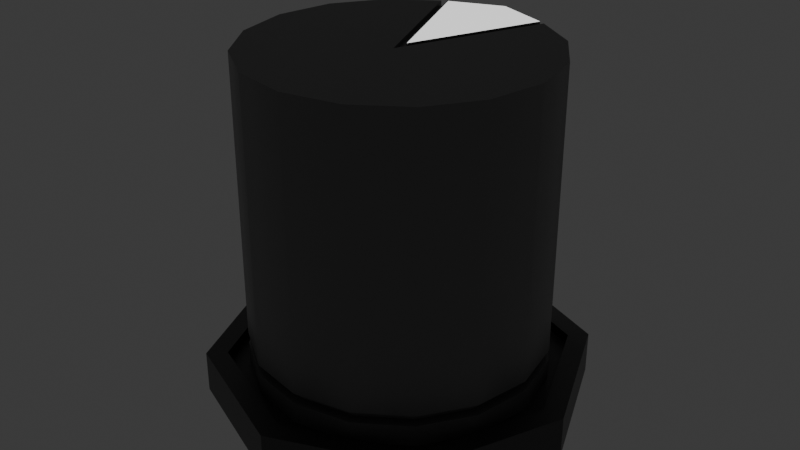 # Source: Knob.blend  (saved by Blender 4.1.24; exported with 4.5.12 LTS)
import bpy
from mathutils import Matrix  # noqa: F401  (used for matrix-valued properties, if any)

bpy.ops.wm.read_factory_settings(use_empty=True)
scene = bpy.context.scene
scene.name = 'Scene'

# ---- collections
col_collection = bpy.data.collections.new('Collection'); scene.collection.children.link(col_collection)

# ---- materials (node trees are filled in below, after node groups)
mat_knob = bpy.data.materials.new('Knob')
mat_knob.use_transparent_shadow = False
mat_knob.diffuse_color = (0.2413, 0.2413, 0.2413, 1.0)
mat_knob_indicator = bpy.data.materials.new('Knob_Indicator')
mat_knob_indicator.use_transparent_shadow = False
mat_knob_socket = bpy.data.materials.new('Knob_Socket')
mat_knob_socket.use_transparent_shadow = False

# ---- node groups
ng_smooth_by_angle = bpy.data.node_groups.new('Smooth by Angle', 'GeometryNodeTree')
_s = ng_smooth_by_angle.interface.new_socket(name='Mesh', in_out='OUTPUT', socket_type='NodeSocketGeometry')
_s = ng_smooth_by_angle.interface.new_socket(name='Mesh', in_out='INPUT', socket_type='NodeSocketGeometry')
_s = ng_smooth_by_angle.interface.new_socket(name='Angle', in_out='INPUT', socket_type='NodeSocketFloat')
_s.subtype = 'ANGLE'
_s.default_value = 0.5236
_s.min_value = 0.0
_s.max_value = 3.142
_s.description = 'Maximum face angle for smooth edges'
_s = ng_smooth_by_angle.interface.new_socket(name='Ignore Sharpness', in_out='INPUT', socket_type='NodeSocketBool')
_s.force_non_field = True
ng_smooth_by_angle.is_modifier = True
_N = ng_smooth_by_angle.nodes; _L = ng_smooth_by_angle.links
n0 = _N.new('GeometryNodeSetShadeSmooth'); n0.name = 'Set Shade Smooth'; n0.location = (120, -80)
n0.domain = 'EDGE'
n1 = _N.new('GeometryNodeSetShadeSmooth'); n1.name = 'Set Shade Smooth.001'; n1.location = (300, -80)
n2 = _N.new('NodeGroupOutput'); n2.name = 'Group Output'; n2.location = (480, -80)
n3 = _N.new('GeometryNodeInputMeshEdgeAngle'); n3.name = 'Edge Angle'; n3.location = (-440, -240)
n4 = _N.new('NodeGroupInput'); n4.name = 'Group Input'; n4.location = (-80, -80)
n5 = _N.new('GeometryNodeInputEdgeSmooth'); n5.name = 'Is Edge Smooth'; n5.location = (-260, -120)
n6 = _N.new('GeometryNodeInputShadeSmooth'); n6.name = 'Is Shade Smooth'; n6.location = (-440, -397)
n7 = _N.new('FunctionNodeCompare'); n7.name = 'Compare'; n7.location = (-260, -260)
n7.operation = 'LESS_EQUAL'
n7.inputs[6].default_value = (0.0, 0.0, 0.0, 0.0)
n7.inputs[7].default_value = (0.0, 0.0, 0.0, 0.0)
n8 = _N.new('FunctionNodeBooleanMath'); n8.name = 'Boolean Math.001'; n8.location = (-80, -260)
n9 = _N.new('NodeGroupInput'); n9.name = 'Group Input.001'; n9.location = (-440, -329)
n10 = _N.new('NodeGroupInput'); n10.name = 'Group Input.002'; n10.location = (-259, -189)
n11 = _N.new('FunctionNodeBooleanMath'); n11.name = 'Boolean Math'; n11.location = (-80, -149)
n11.operation = 'OR'
n12 = _N.new('FunctionNodeBooleanMath'); n12.name = 'Boolean Math.002'; n12.location = (-260, -380)
n12.operation = 'OR'
n13 = _N.new('NodeGroupInput'); n13.name = 'Group Input.003'; n13.location = (-440, -460)
_L.new(n3.outputs[0], n7.inputs[0])
_L.new(n1.outputs[0], n2.inputs[0])
_L.new(n9.outputs[1], n7.inputs[1])
_L.new(n7.outputs[0], n8.inputs[0])
_L.new(n4.outputs[0], n0.inputs[0])
_L.new(n0.outputs[0], n1.inputs[0])
_L.new(n8.outputs[0], n0.inputs[2])
_L.new(n10.outputs[2], n11.inputs[1])
_L.new(n5.outputs[0], n11.inputs[0])
_L.new(n11.outputs[0], n0.inputs[1])
_L.new(n13.outputs[2], n12.inputs[1])
_L.new(n6.outputs[0], n12.inputs[0])
_L.new(n12.outputs[0], n8.inputs[1])
n2.is_active_output = True

# ---- material node trees
mat_knob.use_nodes = True; mat_knob.node_tree.nodes.clear()
_N = mat_knob.node_tree.nodes; _L = mat_knob.node_tree.links
n0 = _N.new('ShaderNodeBsdfPrincipled'); n0.name = 'Principled BSDF'; n0.location = (10, 300)
n0.inputs[0].default_value = (0.1053, 0.1053, 0.1053, 1.0)
n0.inputs[13].default_value = 1.0
n0.inputs[19].default_value = 0.5
n0.inputs[20].default_value = 0.5
n1 = _N.new('ShaderNodeOutputMaterial'); n1.name = 'Material Output'; n1.location = (300, 300)
_L.new(n0.outputs[0], n1.inputs[0])
n1.is_active_output = True
mat_knob_indicator.use_nodes = True; mat_knob_indicator.node_tree.nodes.clear()
_N = mat_knob_indicator.node_tree.nodes; _L = mat_knob_indicator.node_tree.links
n0 = _N.new('ShaderNodeBsdfPrincipled'); n0.name = 'Principled BSDF'; n0.location = (10, 300)
n0.inputs[0].default_value = (1.0, 1.0, 1.0, 1.0)
n0.inputs[28].default_value = 1.0
n1 = _N.new('ShaderNodeOutputMaterial'); n1.name = 'Material Output'; n1.location = (300, 300)
_L.new(n0.outputs[0], n1.inputs[0])
n1.is_active_output = True
mat_knob_socket.use_nodes = True; mat_knob_socket.node_tree.nodes.clear()
_N = mat_knob_socket.node_tree.nodes; _L = mat_knob_socket.node_tree.links
n0 = _N.new('ShaderNodeBsdfPrincipled'); n0.name = 'Principled BSDF'; n0.location = (10, 300)
n0.inputs[0].default_value = (0.0, 0.0, 0.0, 1.0)
n0.inputs[13].default_value = 1.0
n0.inputs[19].default_value = 0.5
n0.inputs[20].default_value = 0.5
n1 = _N.new('ShaderNodeOutputMaterial'); n1.name = 'Material Output'; n1.location = (300, 300)
_L.new(n0.outputs[0], n1.inputs[0])
n1.is_active_output = True

# ---- world
world_world = bpy.data.worlds.new('World'); scene.world = world_world
world_world.use_nodes = True; world_world.node_tree.nodes.clear()
_N = world_world.node_tree.nodes; _L = world_world.node_tree.links
n0 = _N.new('ShaderNodeOutputWorld'); n0.name = 'World Output'; n0.location = (300, 300)
n1 = _N.new('ShaderNodeBackground'); n1.name = 'Background'; n1.location = (10, 300)
n1.inputs[0].default_value = (0.05088, 0.05088, 0.05088, 1.0)
_L.new(n1.outputs[0], n0.inputs[0])
n0.is_active_output = True
world_world.color = (0.05088, 0.05088, 0.05088)
world_world.use_sun_shadow = False
world_world.sun_shadow_jitter_overblur = 0.0

# ---- meshes
me_knob = bpy.data.meshes.new('Knob')
me_knob.from_pydata([(1.4, 1.669e-08, 0.3), (1.4, 1.669e-08, 3.0), (1.3, 1.669e-08, 0.3), (1.3, 1.669e-08, 0.2), (1.4, 1.669e-08, 0.2), (1.4, 1.669e-08, 1.49e-08), (1.293, 0.5358, 0.3), (1.293, 0.5358, 3.0), (1.201, 0.4975, 0.3), (1.201, 0.4975, 0.2), (1.293, 0.5358, 0.2), (1.293, 0.5358, 1.49e-08), (0.9899, 0.9899, 0.3), (0.9899, 0.9899, 3.0), (0.9192, 0.9192, 0.3), (0.9192, 0.9192, 0.2), (0.9899, 0.9899, 0.2), (0.9899, 0.9899, 1.49e-08), (-7.789e-08, 1.5, 0.3), (-7.789e-08, 1.5, 3.0), (-7.352e-08, 1.3, 0.3), (-7.352e-08, 1.3, 0.2), (-7.789e-08, 1.4, 0.2), (-7.789e-08, 1.4, 1.49e-08), (-0.9899, 0.9899, 0.3), (-0.9899, 0.9899, 3.0), (-0.9192, 0.9192, 0.3), (-0.9192, 0.9192, 0.2), (-0.9899, 0.9899, 0.2), (-0.9899, 0.9899, 1.49e-08), (-1.293, 0.5358, 0.3), (-1.293, 0.5358, 3.0), (-1.201, 0.4975, 0.3), (-1.201, 0.4975, 0.2), (-1.293, 0.5358, 0.2), (-1.293, 0.5358, 1.49e-08), (-1.4, -1.391e-07, 0.3), (-1.4, -1.391e-07, 3.0), (-1.3, -1.303e-07, 0.3), (-1.3, -1.303e-07, 0.2), (-1.4, -1.391e-07, 0.2), (-1.4, -1.391e-07, 1.49e-08), (-1.293, -0.5358, 0.3), (-1.293, -0.5358, 3.0), (-1.201, -0.4975, 0.3), (-1.201, -0.4975, 0.2), (-1.293, -0.5358, 0.2), (-1.293, -0.5358, 1.49e-08), (-0.9899, -0.9899, 0.3), (-0.9899, -0.9899, 3.0), (-0.9192, -0.9192, 0.3), (-0.9192, -0.9192, 0.2), (-0.9899, -0.9899, 0.2), (-0.9899, -0.9899, 1.49e-08), (-0.5358, -1.293, 0.3), (-0.5358, -1.293, 3.0), (-0.4975, -1.201, 0.3), (-0.4975, -1.201, 0.2), (-0.5358, -1.293, 0.2), (-0.5358, -1.293, 1.49e-08), (3.339e-08, -1.4, 0.3), (3.339e-08, -1.4, 3.0), (3.22e-08, -1.3, 0.3), (3.22e-08, -1.3, 0.2), (3.339e-08, -1.4, 0.2), (3.339e-08, -1.4, 1.49e-08), (0.5358, -1.293, 0.3), (0.5358, -1.293, 3.0), (0.4975, -1.201, 0.3), (0.4975, -1.201, 0.2), (0.5358, -1.293, 0.2), (0.5358, -1.293, 1.49e-08), (0.9899, -0.9899, 0.3), (0.9899, -0.9899, 3.0), (0.9192, -0.9192, 0.3), (0.9192, -0.9192, 0.2), (0.9899, -0.9899, 0.2), (0.9899, -0.9899, 1.49e-08), (1.293, -0.5358, 0.3), (1.293, -0.5358, 3.0), (1.201, -0.4975, 0.3), (1.201, -0.4975, 0.2), (1.293, -0.5358, 0.2), (1.293, -0.5358, 1.49e-08), (3.725e-09, -0.08487, 2.961), (-4.425e-09, 0.08521, 3.0), (0.5053, 1.305, 0.3), (0.5633, 1.275, 0.3), (0.5454, 1.241, 2.961), (0.5053, 1.305, 3.0), (0.4649, 1.208, 0.3), (0.525, 1.183, 0.3), (0.465, 1.208, 0.2), (0.525, 1.183, 0.2), (0.5033, 1.3, 0.2), (0.5632, 1.275, 0.2), (0.5632, 1.275, 1.49e-08), (0.5033, 1.3, 1.49e-08), (-0.5633, 1.275, 0.3), (-0.5053, 1.305, 0.3), (-0.4874, 1.271, 2.961), (-0.5633, 1.275, 3.0), (-0.525, 1.183, 0.3), (-0.4649, 1.208, 0.3), (-0.525, 1.183, 0.2), (-0.465, 1.208, 0.2), (-0.5632, 1.275, 0.2), (-0.5033, 1.3, 0.2), (-0.5033, 1.3, 1.49e-08), (-0.5632, 1.275, 1.49e-08), (0.5454, 1.241, 0.3388), (0.5633, 1.275, 3.0), (0.4874, 1.271, 2.961), (0.4874, 1.271, 0.3388), (-0.4874, 1.271, 0.3388), (-0.5053, 1.305, 3.0), (-0.5454, 1.241, 2.961), (-0.5454, 1.241, 0.3388), (3.725e-09, -0.08487, 3.0), (-4.425e-09, 0.08521, 2.961), (0.5102, 1.147, 0.3388), (0.4501, 1.172, 0.3388), (-0.4501, 1.172, 0.3388), (-0.5102, 1.147, 0.3388), (0.5101, 1.147, 0.1612), (0.4501, 1.172, 0.1612), (-0.4501, 1.172, 0.1612), (-0.5101, 1.147, 0.1612), (0.5484, 1.239, 0.1612), (0.4884, 1.264, 0.1612), (-0.4884, 1.264, 0.1612), (-0.5484, 1.239, 0.1612), (0.4884, 1.264, -4.677e-07), (0.5484, 1.239, -4.677e-07), (-0.5484, 1.239, -4.677e-07), (-0.4884, 1.264, -4.677e-07)], [], [(0, 6, 7, 1), (6, 12, 13, 7), (90, 20, 18, 86), (15, 93, 91, 14), (102, 26, 24, 98), (21, 105, 103, 20), (24, 30, 31, 25), (30, 36, 37, 31), (36, 42, 43, 37), (42, 48, 49, 43), (48, 54, 55, 49), (54, 60, 61, 55), (60, 66, 67, 61), (66, 72, 73, 67), (72, 78, 79, 73), (78, 0, 1, 79), (7, 13, 118), (13, 111, 118), (89, 19, 85), (19, 115, 85), (101, 25, 118), (25, 31, 118), (31, 37, 118), (37, 43, 118), (43, 49, 118), (49, 55, 118), (55, 61, 118), (61, 67, 118), (67, 73, 118), (73, 79, 118), (14, 91, 87, 12), (1, 7, 118), (2, 8, 6, 0), (8, 14, 12, 6), (12, 87, 111, 13), (86, 18, 19, 89), (18, 99, 115, 19), (98, 24, 25, 101), (26, 32, 30, 24), (32, 38, 36, 30), (38, 44, 42, 36), (44, 50, 48, 42), (50, 56, 54, 48), (56, 62, 60, 54), (62, 68, 66, 60), (68, 74, 72, 66), (74, 80, 78, 72), (80, 2, 0, 78), (3, 9, 8, 2), (9, 15, 14, 8), (92, 21, 20, 90), (16, 95, 93, 15), (104, 27, 26, 102), (22, 107, 105, 21), (27, 33, 32, 26), (33, 39, 38, 32), (39, 45, 44, 38), (45, 51, 50, 44), (51, 57, 56, 50), (57, 63, 62, 56), (63, 69, 68, 62), (69, 75, 74, 68), (75, 81, 80, 74), (81, 3, 2, 80), (4, 10, 9, 3), (10, 16, 15, 9), (94, 22, 21, 92), (17, 96, 95, 16), (106, 28, 27, 104), (23, 108, 107, 22), (28, 34, 33, 27), (34, 40, 39, 33), (40, 46, 45, 39), (46, 52, 51, 45), (52, 58, 57, 51), (58, 64, 63, 57), (64, 70, 69, 63), (70, 76, 75, 69), (76, 82, 81, 75), (82, 4, 3, 81), (5, 11, 10, 4), (11, 17, 16, 10), (97, 23, 22, 94), (20, 103, 99, 18), (109, 29, 28, 106), (29, 35, 34, 28), (35, 41, 40, 34), (41, 47, 46, 40), (47, 53, 52, 46), (53, 59, 58, 52), (59, 65, 64, 58), (65, 71, 70, 64), (71, 77, 76, 70), (77, 83, 82, 76), (83, 5, 4, 82), (110, 113, 112, 88), (114, 117, 116, 100), (88, 112, 119, 84), (100, 116, 84, 119), (120, 121, 113, 110), (122, 123, 117, 114), (124, 125, 121, 120), (126, 127, 123, 122), (128, 129, 125, 124), (130, 131, 127, 126), (133, 132, 129, 128), (135, 134, 131, 130), (79, 1, 118), (88, 111, 87, 110), (113, 86, 89, 112), (100, 115, 99, 114), (117, 98, 101, 116), (84, 118, 111, 88), (112, 89, 85, 119), (119, 85, 115, 100), (116, 101, 118, 84), (110, 87, 91, 120), (121, 90, 86, 113), (114, 99, 103, 122), (123, 102, 98, 117), (120, 91, 93, 124), (125, 92, 90, 121), (122, 103, 105, 126), (127, 104, 102, 123), (124, 93, 95, 128), (129, 94, 92, 125), (126, 105, 107, 130), (131, 106, 104, 127), (133, 96, 97, 132), (128, 95, 96, 133), (132, 97, 94, 129), (135, 108, 109, 134), (130, 107, 108, 135), (134, 109, 106, 131)])
me_knob.polygons.foreach_set('use_smooth', [True] * 134)
me_knob.polygons.foreach_set('material_index', [0, 0, 0, 0, 0, 0, 0, 0, 0, 0, 0, 0, 0, 0, 0, 0, 0, 0, 1, 1, 0, 0, 0, 0, 0, 0, 0, 0, 0, 0, 0, 0, 0, 0, 0, 1, 1, 0, 0, 0, 0, 0, 0, 0, 0, 0, 0, 0, 0, 0, 0, 0, 0, 0, 0, 0, 0, 0, 0, 0, 0, 0, 0, 0, 0, 0, 0, 0, 0, 0, 0, 0, 0, 0, 0, 0, 0, 0, 0, 0, 0, 0, 0, 0, 0, 0, 0, 0, 0, 0, 0, 0, 0, 0, 0, 0, 0, 0, 0, 0, 0, 0, 0, 0, 0, 0, 0, 0, 0, 0, 0, 0, 0, 0, 0, 0, 0, 0, 0, 0, 0, 0, 0, 0, 0, 0, 0, 0, 0, 0, 0, 0, 0, 0])
_uv = me_knob.uv_layers.new(name='UVMap')
_uv.uv.foreach_set('vector', [0.0, 0.3, 0.0625, 0.3, 0.0625, 3.0, 0.0, 3.0, 0.0625, 0.3, 0.125, 0.3, 0.125, 3.0, 0.0625, 3.0, 0.1916, 0.3, 0.25, 0.3, 0.25, 0.3, 0.191, 0.3, 0.125, 0.2, 0.1834, 0.2, 0.1834, 0.3, 0.125, 0.3, 0.3166, 0.3, 0.375, 0.3, 0.375, 0.3, 0.3163, 0.3, 0.25, 0.2, 0.3084, 0.2, 0.3084, 0.3, 0.25, 0.3, 0.375, 0.3, 0.4375, 0.3, 0.4375, 3.0, 0.375, 3.0, 0.4375, 0.3, 0.5, 0.3, 0.5, 3.0, 0.4375, 3.0, 0.5, 0.3, 0.5625, 0.3, 0.5625, 3.0, 0.5, 3.0, 0.5625, 0.3, 0.625, 0.3, 0.625, 3.0, 0.5625, 3.0, 0.625, 0.3, 0.6875, 0.3, 0.6875, 3.0, 0.625, 3.0, 0.6875, 0.3, 0.75, 0.3, 0.75, 3.0, 0.6875, 3.0, 0.75, 0.3, 0.8125, 0.3, 0.8125, 3.0, 0.75, 3.0, 0.8125, 0.3, 0.875, 0.3, 0.875, 3.0, 0.8125, 3.0, 0.875, 0.3, 0.9375, 0.3, 0.9375, 3.0, 0.875, 3.0, 0.9375, 0.3, 1.0, 0.3, 1.0, 3.0, 0.9375, 3.0, 0.0625, 3.0, 0.125, 3.0, 0.08568, 3.0, 0.125, 3.0, 0.1837, 3.0, 0.1509, 3.0, 0.191, 3.0, 0.25, 3.0, 0.2205, 3.0, 0.25, 3.0, 0.309, 3.0, 0.2795, 3.0, 0.3163, 3.0, 0.375, 3.0, 0.3491, 3.0, 0.375, 3.0, 0.4375, 3.0, 0.4143, 3.0, 0.4375, 3.0, 0.5, 3.0, 0.4783, 3.0, 0.5, 3.0, 0.5625, 3.0, 0.5408, 3.0, 0.5625, 3.0, 0.625, 3.0, 0.6018, 3.0, 0.625, 3.0, 0.6875, 3.0, 0.6616, 3.0, 0.6875, 3.0, 0.75, 3.0, 0.7206, 3.0, 0.75, 3.0, 0.8125, 3.0, 0.7794, 3.0, 0.8125, 3.0, 0.875, 3.0, 0.8384, 3.0, 0.875, 3.0, 0.9375, 3.0, 0.8982, 3.0, 0.125, 0.3, 0.1834, 0.3, 0.1837, 0.3, 0.125, 0.3, 0.0, 3.0, 0.0625, 3.0, 0.02173, 3.0, 0.0, 0.3, 0.0625, 0.3, 0.0625, 0.3, 0.0, 0.3, 0.0625, 0.3, 0.125, 0.3, 0.125, 0.3, 0.0625, 0.3, 0.125, 0.3, 0.1837, 0.3, 0.1837, 3.0, 0.125, 3.0, 0.191, 0.3, 0.25, 0.3, 0.25, 3.0, 0.191, 3.0, 0.25, 0.3, 0.309, 0.3, 0.309, 3.0, 0.25, 3.0, 0.3163, 0.3, 0.375, 0.3, 0.375, 3.0, 0.3163, 3.0, 0.375, 0.3, 0.4375, 0.3, 0.4375, 0.3, 0.375, 0.3, 0.4375, 0.3, 0.5, 0.3, 0.5, 0.3, 0.4375, 0.3, 0.5, 0.3, 0.5625, 0.3, 0.5625, 0.3, 0.5, 0.3, 0.5625, 0.3, 0.625, 0.3, 0.625, 0.3, 0.5625, 0.3, 0.625, 0.3, 0.6875, 0.3, 0.6875, 0.3, 0.625, 0.3, 0.6875, 0.3, 0.75, 0.3, 0.75, 0.3, 0.6875, 0.3, 0.75, 0.3, 0.8125, 0.3, 0.8125, 0.3, 0.75, 0.3, 0.8125, 0.3, 0.875, 0.3, 0.875, 0.3, 0.8125, 0.3, 0.875, 0.3, 0.9375, 0.3, 0.9375, 0.3, 0.875, 0.3, 0.9375, 0.3, 1.0, 0.3, 1.0, 0.3, 0.9375, 0.3, 0.0, 0.2, 0.0625, 0.2, 0.0625, 0.3, 0.0, 0.3, 0.0625, 0.2, 0.125, 0.2, 0.125, 0.3, 0.0625, 0.3, 0.1916, 0.2, 0.25, 0.2, 0.25, 0.3, 0.1916, 0.3, 0.125, 0.2, 0.1837, 0.2, 0.1834, 0.2, 0.125, 0.2, 0.3166, 0.2, 0.375, 0.2, 0.375, 0.3, 0.3166, 0.3, 0.25, 0.2, 0.3087, 0.2, 0.3084, 0.2, 0.25, 0.2, 0.375, 0.2, 0.4375, 0.2, 0.4375, 0.3, 0.375, 0.3, 0.4375, 0.2, 0.5, 0.2, 0.5, 0.3, 0.4375, 0.3, 0.5, 0.2, 0.5625, 0.2, 0.5625, 0.3, 0.5, 0.3, 0.5625, 0.2, 0.625, 0.2, 0.625, 0.3, 0.5625, 0.3, 0.625, 0.2, 0.6875, 0.2, 0.6875, 0.3, 0.625, 0.3, 0.6875, 0.2, 0.75, 0.2, 0.75, 0.3, 0.6875, 0.3, 0.75, 0.2, 0.8125, 0.2, 0.8125, 0.3, 0.75, 0.3, 0.8125, 0.2, 0.875, 0.2, 0.875, 0.3, 0.8125, 0.3, 0.875, 0.2, 0.9375, 0.2, 0.9375, 0.3, 0.875, 0.3, 0.9375, 0.2, 1.0, 0.2, 1.0, 0.3, 0.9375, 0.3, 0.0, 0.2, 0.0625, 0.2, 0.0625, 0.2, 0.0, 0.2, 0.0625, 0.2, 0.125, 0.2, 0.125, 0.2, 0.0625, 0.2, 0.1913, 0.2, 0.25, 0.2, 0.25, 0.2, 0.1916, 0.2, 0.125, 1.49e-08, 0.1837, 1.49e-08, 0.1837, 0.2, 0.125, 0.2, 0.3163, 0.2, 0.375, 0.2, 0.375, 0.2, 0.3166, 0.2, 0.25, 1.49e-08, 0.3087, 1.49e-08, 0.3087, 0.2, 0.25, 0.2, 0.375, 0.2, 0.4375, 0.2, 0.4375, 0.2, 0.375, 0.2, 0.4375, 0.2, 0.5, 0.2, 0.5, 0.2, 0.4375, 0.2, 0.5, 0.2, 0.5625, 0.2, 0.5625, 0.2, 0.5, 0.2, 0.5625, 0.2, 0.625, 0.2, 0.625, 0.2, 0.5625, 0.2, 0.625, 0.2, 0.6875, 0.2, 0.6875, 0.2, 0.625, 0.2, 0.6875, 0.2, 0.75, 0.2, 0.75, 0.2, 0.6875, 0.2, 0.75, 0.2, 0.8125, 0.2, 0.8125, 0.2, 0.75, 0.2, 0.8125, 0.2, 0.875, 0.2, 0.875, 0.2, 0.8125, 0.2, 0.875, 0.2, 0.9375, 0.2, 0.9375, 0.2, 0.875, 0.2, 0.9375, 0.2, 1.0, 0.2, 1.0, 0.2, 0.9375, 0.2, 0.0, 1.49e-08, 0.0625, 1.49e-08, 0.0625, 0.2, 0.0, 0.2, 0.0625, 1.49e-08, 0.125, 1.49e-08, 0.125, 0.2, 0.0625, 0.2, 0.1913, 1.49e-08, 0.25, 1.49e-08, 0.25, 0.2, 0.1913, 0.2, 0.25, 0.3, 0.3084, 0.3, 0.309, 0.3, 0.25, 0.3, 0.3163, 1.49e-08, 0.375, 1.49e-08, 0.375, 0.2, 0.3163, 0.2, 0.375, 1.49e-08, 0.4375, 1.49e-08, 0.4375, 0.2, 0.375, 0.2, 0.4375, 1.49e-08, 0.5, 1.49e-08, 0.5, 0.2, 0.4375, 0.2, 0.5, 1.49e-08, 0.5625, 1.49e-08, 0.5625, 0.2, 0.5, 0.2, 0.5625, 1.49e-08, 0.625, 1.49e-08, 0.625, 0.2, 0.5625, 0.2, 0.625, 1.49e-08, 0.6875, 1.49e-08, 0.6875, 0.2, 0.625, 0.2, 0.6875, 1.49e-08, 0.75, 1.49e-08, 0.75, 0.2, 0.6875, 0.2, 0.75, 1.49e-08, 0.8125, 1.49e-08, 0.8125, 0.2, 0.75, 0.2, 0.8125, 1.49e-08, 0.875, 1.49e-08, 0.875, 0.2, 0.8125, 0.2, 0.875, 1.49e-08, 0.9375, 1.49e-08, 0.9375, 0.2, 0.875, 0.2, 0.9375, 1.49e-08, 1.0, 1.49e-08, 1.0, 0.2, 0.9375, 0.2, 0.1837, 0.3, 0.191, 0.3, 0.191, 3.0, 0.1837, 3.0, 0.309, 0.3, 0.3163, 0.3, 0.3163, 3.0, 0.309, 3.0, 0.1876, 3.0, 0.191, 3.0, 0.2205, 3.0, 0.2188, 3.0, 0.3125, 3.0, 0.3163, 3.0, 0.3491, 3.0, 0.342, 3.0, 0.1834, 0.3, 0.1916, 0.3, 0.191, 0.3, 0.1837, 0.3, 0.3084, 0.3, 0.3166, 0.3, 0.3163, 0.3, 0.309, 0.3, 0.1834, 0.2, 0.1916, 0.2, 0.1916, 0.3, 0.1834, 0.3, 0.3084, 0.2, 0.3166, 0.2, 0.3166, 0.3, 0.3084, 0.3, 0.1837, 0.2, 0.1913, 0.2, 0.1916, 0.2, 0.1834, 0.2, 0.3087, 0.2, 0.3163, 0.2, 0.3166, 0.2, 0.3084, 0.2, 0.1837, 1.49e-08, 0.1913, 1.49e-08, 0.1913, 0.2, 0.1837, 0.2, 0.3087, 1.49e-08, 0.3163, 1.49e-08, 0.3163, 0.2, 0.3087, 0.2, 0.9375, 3.0, 1.0, 3.0, 0.9592, 3.0, 0.1837, 3.0, 0.1837, 3.0, 0.1837, 0.3, 0.1837, 0.3, 0.191, 0.3, 0.191, 0.3, 0.191, 3.0, 0.191, 3.0, 0.309, 3.0, 0.309, 3.0, 0.309, 0.3, 0.309, 0.3, 0.3163, 0.3, 0.3163, 0.3, 0.3163, 3.0, 0.3163, 3.0, 0.2188, 3.0, 0.2188, 3.0, 0.1876, 3.0, 0.1876, 3.0, 0.191, 3.0, 0.191, 3.0, 0.2205, 3.0, 0.2205, 3.0, 0.342, 3.0, 0.342, 3.0, 0.3125, 3.0, 0.3125, 3.0, 0.3163, 3.0, 0.3163, 3.0, 0.3491, 3.0, 0.3491, 3.0, 0.1837, 0.3, 0.1837, 0.3, 0.1834, 0.3, 0.1834, 0.3, 0.1916, 0.3, 0.1916, 0.3, 0.191, 0.3, 0.191, 0.3, 0.309, 0.3, 0.309, 0.3, 0.3084, 0.3, 0.3084, 0.3, 0.3166, 0.3, 0.3166, 0.3, 0.3163, 0.3, 0.3163, 0.3, 0.1834, 0.3, 0.1834, 0.3, 0.1834, 0.2, 0.1834, 0.2, 0.1916, 0.2, 0.1916, 0.2, 0.1916, 0.3, 0.1916, 0.3, 0.3084, 0.3, 0.3084, 0.3, 0.3084, 0.2, 0.3084, 0.2, 0.3166, 0.2, 0.3166, 0.2, 0.3166, 0.3, 0.3166, 0.3, 0.1834, 0.2, 0.1834, 0.2, 0.1837, 0.2, 0.1837, 0.2, 0.1913, 0.2, 0.1913, 0.2, 0.1916, 0.2, 0.1916, 0.2, 0.3084, 0.2, 0.3084, 0.2, 0.3087, 0.2, 0.3087, 0.2, 0.3163, 0.2, 0.3163, 0.2, 0.3166, 0.2, 0.3166, 0.2, 0.1837, 1.49e-08, 0.1837, 1.49e-08, 0.1913, 1.49e-08, 0.1913, 1.49e-08, 0.1837, 0.2, 0.1837, 0.2, 0.1837, 1.49e-08, 0.1837, 1.49e-08, 0.1913, 1.49e-08, 0.1913, 1.49e-08, 0.1913, 0.2, 0.1913, 0.2, 0.3087, 1.49e-08, 0.3087, 1.49e-08, 0.3163, 1.49e-08, 0.3163, 1.49e-08, 0.3087, 0.2, 0.3087, 0.2, 0.3087, 1.49e-08, 0.3087, 1.49e-08, 0.3163, 1.49e-08, 0.3163, 1.49e-08, 0.3163, 0.2, 0.3163, 0.2])
me_knob.materials.append(mat_knob)
me_knob.materials.append(mat_knob_indicator)
me_knob.update()
me_knob_socket = bpy.data.meshes.new('Knob_Socket')
me_knob_socket.from_pydata([(0.0, 1.8, -0.3), (0.0, 0.0, -0.3), (0.0, 1.6, -7.451e-09), (0.0, 1.6, 0.1), (0.0, 1.8, 0.1), (0.0, -1.192e-07, -7.451e-09)], [(0, 1), (2, 3), (3, 4), (4, 0), (5, 2)], [])
_uv = me_knob_socket.uv_layers.new(name='UVMap')
_uv.uv.foreach_set('vector', [])
me_knob_socket.materials.append(mat_knob_socket)
me_knob_socket.update()

# ---- objects
ob_knob = bpy.data.objects.new('Knob', me_knob)
ob_knob_socket = bpy.data.objects.new('Knob_Socket', me_knob_socket)

# ---- transforms, parenting, visibility, modifiers, constraints
ob_knob.location = (0.0, 0.0, 0.0)
_m = ob_knob.modifiers.new('Smooth by Angle', 'NODES')
_m.node_group = ng_smooth_by_angle
_m.show_group_selector = False
ob_knob_socket.location = (0.0, 0.0, 0.0)
_m = ob_knob_socket.modifiers.new('Screw', 'SCREW')
_m.steps = 8
_m.render_steps = 8
_m.use_merge_vertices = True
_m.use_smooth_shade = False

# ---- collection membership
col_collection.objects.link(ob_knob)
col_collection.objects.link(ob_knob_socket)

# ---- scene / render settings (as saved in the file)
scene.frame_start = 1; scene.frame_end = 250; scene.frame_set(9)
scene.render.engine = 'BLENDER_EEVEE_NEXT'
scene.cycles.sampling_pattern = 'TABULATED_SOBOL'
scene.eevee.ray_tracing_options.trace_max_roughness = 0.0
bpy.context.view_layer.update()

# ---- added for rendering (the .blend has no active camera): camera
cam_auto = bpy.data.cameras.new('AutoCamera')
cam_auto.lens = 50.0
cam_auto.sensor_width = 36.0
cam_auto.clip_end = 1000.0
ob_auto_camera = bpy.data.objects.new('AutoCamera', cam_auto)
scene.collection.objects.link(ob_auto_camera)
ob_auto_camera.location = (5.61345, -6.73614, 5.84076)
ob_auto_camera.rotation_euler = (1.09748, -7.21219e-08, 0.694738)
scene.camera = ob_auto_camera
bpy.context.view_layer.update()

